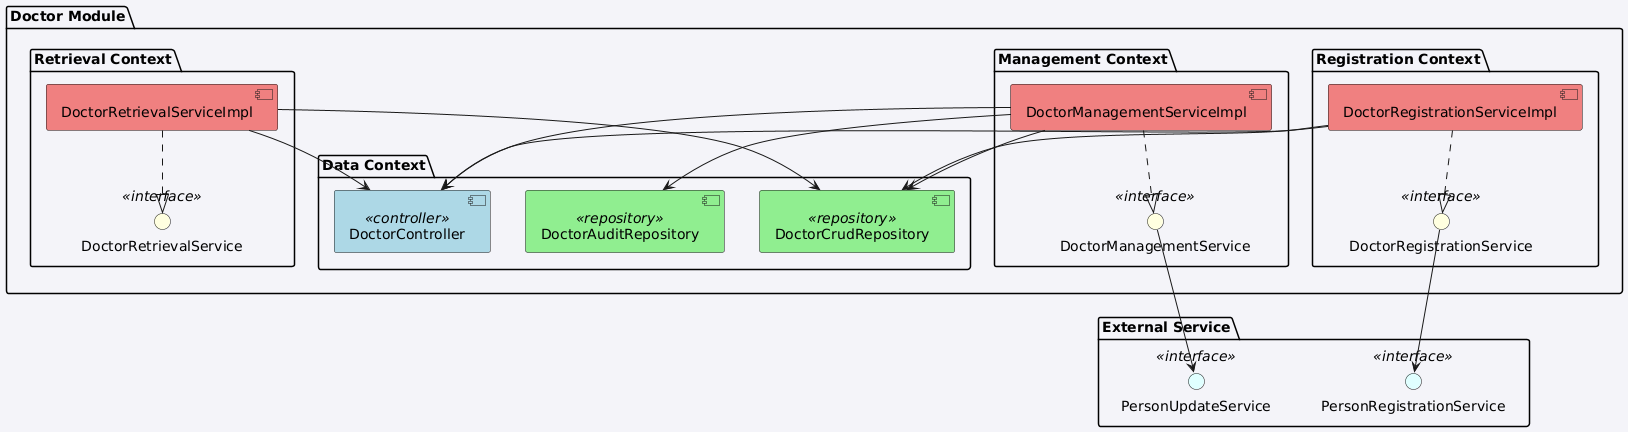

The diagram above was rendered by PlantUML. Its source (embedded in the PNG):
@startuml
skinparam backgroundColor #f4f4f9
skinparam componentStyle uml2


package "Doctor Module" {

    package "Data Context" {
        component "DoctorController" <<controller>> #lightblue
        component "DoctorCrudRepository" <<repository>> #lightgreen
        component "DoctorAuditRepository" <<repository>> #lightgreen
    }

    package "Registration Context" {
        interface "DoctorRegistrationService" <<interface>> #lightyellow
        component "DoctorRegistrationServiceImpl" #lightcoral

        DoctorRegistrationServiceImpl ..|> DoctorRegistrationService
        DoctorRegistrationServiceImpl --> DoctorCrudRepository
        DoctorRegistrationServiceImpl --> DoctorController
    }

    package "Management Context" {
        interface "DoctorManagementService" <<interface>> #lightyellow
        component "DoctorManagementServiceImpl" #lightcoral

        DoctorManagementServiceImpl ..|> DoctorManagementService
        DoctorManagementServiceImpl --> DoctorCrudRepository
        DoctorManagementServiceImpl --> DoctorAuditRepository
        DoctorManagementServiceImpl --> DoctorController
    }

    package "Retrieval Context" {
        interface "DoctorRetrievalService" <<interface>> #lightyellow
        component "DoctorRetrievalServiceImpl" #lightcoral

        DoctorRetrievalServiceImpl ..|> DoctorRetrievalService
        DoctorRetrievalServiceImpl --> DoctorCrudRepository
        DoctorRetrievalServiceImpl --> DoctorController
    }

}

package "External Service" {
    interface "PersonRegistrationService" <<interface>> #lightcyan
    interface "PersonUpdateService" <<interface>> #lightcyan
}

DoctorRegistrationService --> PersonRegistrationService
DoctorManagementService --> PersonUpdateService
@enduml